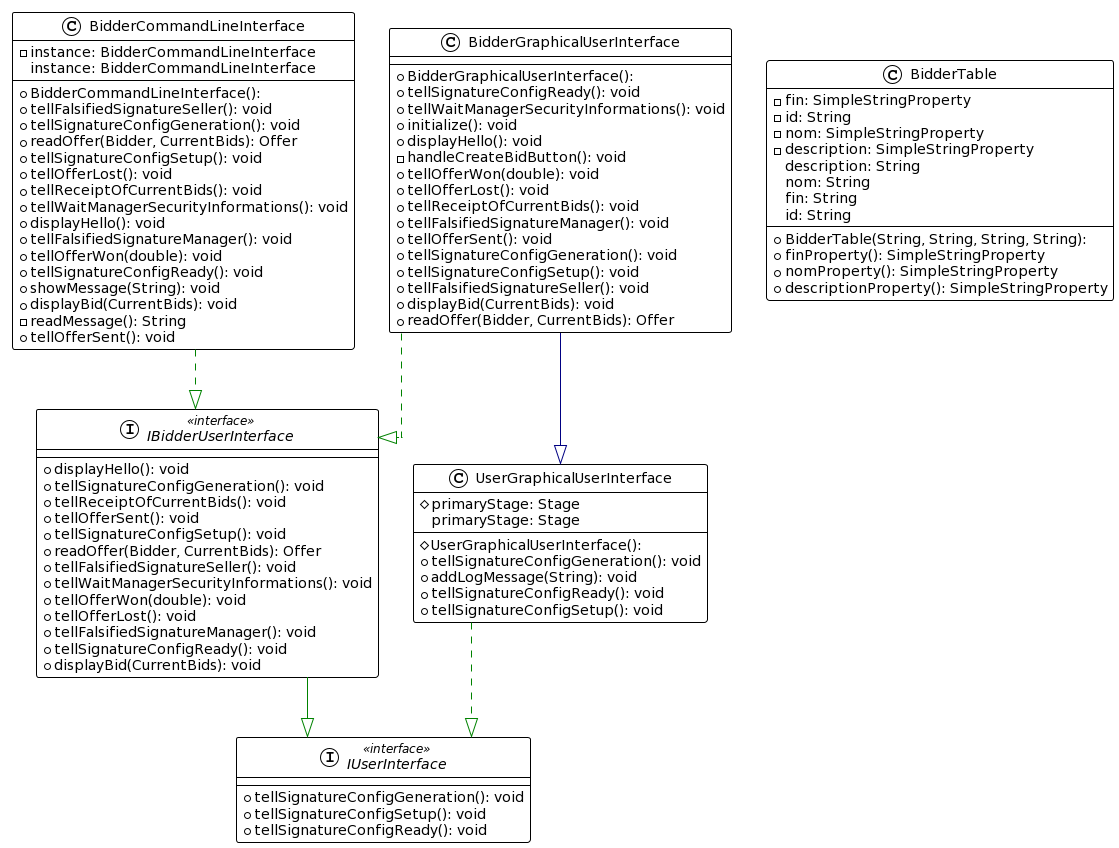

The diagram above was rendered by PlantUML. Its source (embedded in the PNG):
@startuml
!theme plain
top to bottom direction
skinparam linetype ortho

class BidderCommandLineInterface {
  + BidderCommandLineInterface(): 
  - instance: BidderCommandLineInterface
  + tellFalsifiedSignatureSeller(): void
  + tellSignatureConfigGeneration(): void
  + readOffer(Bidder, CurrentBids): Offer
  + tellSignatureConfigSetup(): void
  + tellOfferLost(): void
  + tellReceiptOfCurrentBids(): void
  + tellWaitManagerSecurityInformations(): void
  + displayHello(): void
  + tellFalsifiedSignatureManager(): void
  + tellOfferWon(double): void
  + tellSignatureConfigReady(): void
  + showMessage(String): void
  + displayBid(CurrentBids): void
  - readMessage(): String
  + tellOfferSent(): void
   instance: BidderCommandLineInterface
}
class BidderGraphicalUserInterface {
  + BidderGraphicalUserInterface(): 
  + tellSignatureConfigReady(): void
  + tellWaitManagerSecurityInformations(): void
  + initialize(): void
  + displayHello(): void
  - handleCreateBidButton(): void
  + tellOfferWon(double): void
  + tellOfferLost(): void
  + tellReceiptOfCurrentBids(): void
  + tellFalsifiedSignatureManager(): void
  + tellOfferSent(): void
  + tellSignatureConfigGeneration(): void
  + tellSignatureConfigSetup(): void
  + tellFalsifiedSignatureSeller(): void
  + displayBid(CurrentBids): void
  + readOffer(Bidder, CurrentBids): Offer
}
class BidderTable {
  + BidderTable(String, String, String, String): 
  - fin: SimpleStringProperty
  - id: String
  - nom: SimpleStringProperty
  - description: SimpleStringProperty
  + finProperty(): SimpleStringProperty
  + nomProperty(): SimpleStringProperty
  + descriptionProperty(): SimpleStringProperty
   description: String
   nom: String
   fin: String
   id: String
}
interface IBidderUserInterface << interface >> {
  + displayHello(): void
  + tellSignatureConfigGeneration(): void
  + tellReceiptOfCurrentBids(): void
  + tellOfferSent(): void
  + tellSignatureConfigSetup(): void
  + readOffer(Bidder, CurrentBids): Offer
  + tellFalsifiedSignatureSeller(): void
  + tellWaitManagerSecurityInformations(): void
  + tellOfferWon(double): void
  + tellOfferLost(): void
  + tellFalsifiedSignatureManager(): void
  + tellSignatureConfigReady(): void
  + displayBid(CurrentBids): void
}
interface IUserInterface << interface >> {
  + tellSignatureConfigGeneration(): void
  + tellSignatureConfigSetup(): void
  + tellSignatureConfigReady(): void
}
class UserGraphicalUserInterface {
  # UserGraphicalUserInterface(): 
  # primaryStage: Stage
  + tellSignatureConfigGeneration(): void
  + addLogMessage(String): void
  + tellSignatureConfigReady(): void
  + tellSignatureConfigSetup(): void
   primaryStage: Stage
}

BidderCommandLineInterface    -[#008200,dashed]-^  IBidderUserInterface         
BidderGraphicalUserInterface  -[#008200,dashed]-^  IBidderUserInterface         
BidderGraphicalUserInterface  -[#000082,plain]-^  UserGraphicalUserInterface   
IBidderUserInterface          -[#008200,plain]-^  IUserInterface               
UserGraphicalUserInterface    -[#008200,dashed]-^  IUserInterface
@enduml